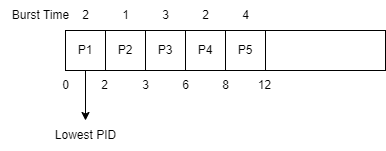

The diagram above was exported from draw.io. Its source (the exported page's mxGraphModel, read from the mxfile embedded in the PNG):
<mxGraphModel dx="726" dy="827" grid="1" gridSize="10" guides="1" tooltips="1" connect="1" arrows="1" fold="1" page="1" pageScale="1" pageWidth="850" pageHeight="1100" math="0" shadow="0">
  <root>
    <mxCell id="0" />
    <mxCell id="1" parent="0" />
    <mxCell id="2" style="edgeStyle=none;html=1;" edge="1" parent="1" source="3">
      <mxGeometry relative="1" as="geometry">
        <mxPoint x="100" y="290" as="targetPoint" />
      </mxGeometry>
    </mxCell>
    <mxCell id="3" value="P1" style="whiteSpace=wrap;html=1;aspect=fixed;" vertex="1" parent="1">
      <mxGeometry x="80" y="200" width="40" height="40" as="geometry" />
    </mxCell>
    <mxCell id="4" value="P2" style="whiteSpace=wrap;html=1;aspect=fixed;" vertex="1" parent="1">
      <mxGeometry x="120" y="200" width="40" height="40" as="geometry" />
    </mxCell>
    <mxCell id="5" value="P3" style="whiteSpace=wrap;html=1;aspect=fixed;" vertex="1" parent="1">
      <mxGeometry x="160" y="200" width="40" height="40" as="geometry" />
    </mxCell>
    <mxCell id="6" value="" style="rounded=0;whiteSpace=wrap;html=1;" vertex="1" parent="1">
      <mxGeometry x="280" y="200" width="120" height="40" as="geometry" />
    </mxCell>
    <mxCell id="7" value="Burst Time" style="text;html=1;align=center;verticalAlign=middle;resizable=0;points=[];autosize=1;strokeColor=none;fillColor=none;" vertex="1" parent="1">
      <mxGeometry x="15" y="170" width="80" height="30" as="geometry" />
    </mxCell>
    <mxCell id="8" value="2" style="text;html=1;align=center;verticalAlign=middle;resizable=0;points=[];autosize=1;strokeColor=none;fillColor=none;" vertex="1" parent="1">
      <mxGeometry x="85" y="170" width="30" height="30" as="geometry" />
    </mxCell>
    <mxCell id="9" value="1" style="text;html=1;align=center;verticalAlign=middle;resizable=0;points=[];autosize=1;strokeColor=none;fillColor=none;" vertex="1" parent="1">
      <mxGeometry x="125" y="170" width="30" height="30" as="geometry" />
    </mxCell>
    <mxCell id="10" value="3" style="text;html=1;align=center;verticalAlign=middle;resizable=0;points=[];autosize=1;strokeColor=none;fillColor=none;" vertex="1" parent="1">
      <mxGeometry x="165" y="170" width="30" height="30" as="geometry" />
    </mxCell>
    <mxCell id="11" value="0" style="text;html=1;align=center;verticalAlign=middle;resizable=0;points=[];autosize=1;strokeColor=none;fillColor=none;" vertex="1" parent="1">
      <mxGeometry x="65" y="240" width="30" height="30" as="geometry" />
    </mxCell>
    <mxCell id="12" value="2" style="text;html=1;align=center;verticalAlign=middle;resizable=0;points=[];autosize=1;strokeColor=none;fillColor=none;" vertex="1" parent="1">
      <mxGeometry x="104" y="240" width="30" height="30" as="geometry" />
    </mxCell>
    <mxCell id="13" value="3" style="text;html=1;align=center;verticalAlign=middle;resizable=0;points=[];autosize=1;strokeColor=none;fillColor=none;" vertex="1" parent="1">
      <mxGeometry x="145" y="240" width="30" height="30" as="geometry" />
    </mxCell>
    <mxCell id="14" value="6" style="text;html=1;align=center;verticalAlign=middle;resizable=0;points=[];autosize=1;strokeColor=none;fillColor=none;" vertex="1" parent="1">
      <mxGeometry x="185" y="240" width="30" height="30" as="geometry" />
    </mxCell>
    <mxCell id="15" value="Lowest PID" style="text;html=1;align=center;verticalAlign=middle;resizable=0;points=[];autosize=1;strokeColor=none;fillColor=none;" vertex="1" parent="1">
      <mxGeometry x="60" y="290" width="80" height="30" as="geometry" />
    </mxCell>
    <mxCell id="16" value="P4" style="whiteSpace=wrap;html=1;aspect=fixed;" vertex="1" parent="1">
      <mxGeometry x="200" y="200" width="40" height="40" as="geometry" />
    </mxCell>
    <mxCell id="17" value="P5" style="whiteSpace=wrap;html=1;aspect=fixed;" vertex="1" parent="1">
      <mxGeometry x="240" y="200" width="40" height="40" as="geometry" />
    </mxCell>
    <mxCell id="18" value="8" style="text;html=1;align=center;verticalAlign=middle;resizable=0;points=[];autosize=1;strokeColor=none;fillColor=none;" vertex="1" parent="1">
      <mxGeometry x="225" y="240" width="30" height="30" as="geometry" />
    </mxCell>
    <mxCell id="19" value="12" style="text;html=1;align=center;verticalAlign=middle;resizable=0;points=[];autosize=1;strokeColor=none;fillColor=none;" vertex="1" parent="1">
      <mxGeometry x="259" y="240" width="40" height="30" as="geometry" />
    </mxCell>
    <mxCell id="20" value="2" style="text;html=1;align=center;verticalAlign=middle;resizable=0;points=[];autosize=1;strokeColor=none;fillColor=none;" vertex="1" parent="1">
      <mxGeometry x="205" y="170" width="30" height="30" as="geometry" />
    </mxCell>
    <mxCell id="21" value="4" style="text;html=1;align=center;verticalAlign=middle;resizable=0;points=[];autosize=1;strokeColor=none;fillColor=none;" vertex="1" parent="1">
      <mxGeometry x="245" y="170" width="30" height="30" as="geometry" />
    </mxCell>
  </root>
</mxGraphModel>